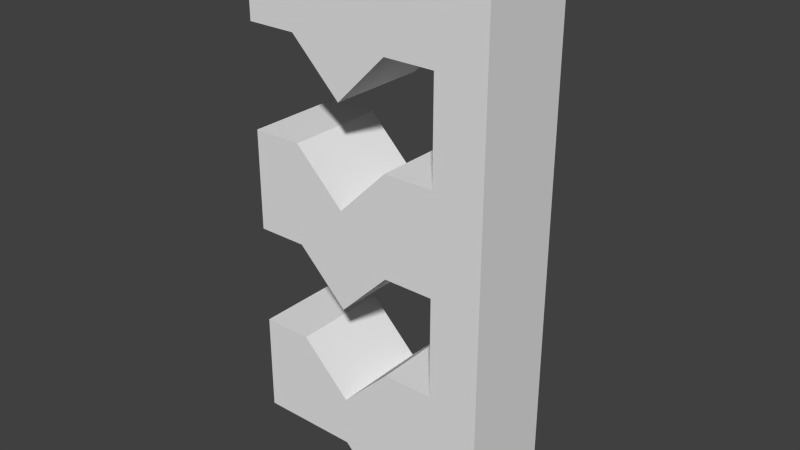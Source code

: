 # Source: doubleif.blend  (saved by Blender 2.73.0; exported with 4.5.12 LTS)
import bpy
from mathutils import Matrix  # noqa: F401  (used for matrix-valued properties, if any)

bpy.ops.wm.read_factory_settings(use_empty=True)
scene = bpy.context.scene
scene.name = 'Scene'

# ---- collections
col_collection_1 = bpy.data.collections.new('Collection 1'); scene.collection.children.link(col_collection_1)

# ---- materials (node trees are filled in below, after node groups)
mat_material = bpy.data.materials.new('Material')
mat_material.alpha_threshold = 0.0
mat_material.use_transparent_shadow = False
mat_material.roughness = 0.5
mat_material.line_color = (0.0, 0.0, 0.0, 1.0)

# ---- material node trees

# ---- world
world_world = bpy.data.worlds.new('World'); scene.world = world_world
world_world.color = (0.05088, 0.05088, 0.05088)
world_world.use_sun_shadow = False
world_world.sun_shadow_jitter_overblur = 0.0
world_world.cycles.sampling_method = 'MANUAL'
world_world.cycles.sample_map_resolution = 256

# ---- meshes
me_cube = bpy.data.meshes.new('Cube')
me_cube.from_pydata([(1.0, -1.0, -1.0), (1.0, 1.0, -1.0), (2.0, 1.0, -1.0), (2.0, -1.0, -1.0), (1.0, -1.0, 0.0), (1.0, 1.0, 0.0), (2.0, 1.0, 1.0), (2.0, -1.0, 1.0), (3.576e-07, -1.0, -2.0), (5.96e-07, 1.0, -2.0), (0.0, -1.0, 1.0), (1.252e-06, 1.0, 1.0), (-1.0, -1.0, -1.0), (-1.0, 1.0, -1.0), (-1.0, -1.0, 1.0), (-1.0, 1.0, 1.0), (-2.0, -1.0, -1.0), (-2.0, 1.0, -1.0), (-2.0, -1.0, 1.0), (-2.0, 1.0, 1.0), (3.0, 1.0, -1.0), (3.0, -1.0, -1.0), (3.0, 1.0, 1.0), (3.0, -1.0, 1.0), (2.0, 1.0, -3.0), (2.0, -1.0, -3.0), (3.0, 1.0, -3.0), (3.0, -1.0, -3.0), (2.0, 1.0, -5.0), (2.0, -1.0, -5.0), (3.0, 1.0, -5.0), (3.0, -1.0, -5.0), (1.0, 1.0, -3.0), (1.0, -1.0, -3.0), (1.0, 1.0, -5.0), (1.0, -1.0, -5.0), (4.768e-07, 1.0, -4.0), (-1.192e-07, -1.0, -4.0), (1.192e-07, 1.0, -6.0), (-3.576e-07, -1.0, -6.0), (-1.0, 1.0, -3.0), (-1.0, -1.0, -3.0), (-1.0, 1.0, -5.0), (-1.0, -1.0, -5.0), (-2.0, 1.0, -3.0), (-2.0, -1.0, -3.0), (-2.0, 1.0, -5.0), (-2.0, -1.0, -5.0), (2.0, 1.0, -7.0), (2.0, -1.0, -7.0), (3.0, 1.0, -7.0), (3.0, -1.0, -7.0), (2.0, 1.0, -9.0), (2.0, -1.0, -9.0), (3.0, 1.0, -9.0), (3.0, -1.0, -9.0), (1.0, 1.0, -7.0), (1.0, -1.0, -7.0), (1.0, 1.0, -10.0), (1.0, -1.0, -10.0), (4.768e-07, 1.0, -8.0), (-5.96e-07, -1.0, -8.0), (4.768e-07, 1.0, -9.0), (-5.96e-07, -1.0, -9.0), (-1.0, 1.0, -7.0), (-1.0, -1.0, -7.0), (-1.0, 1.0, -9.0), (-1.0, -1.0, -9.0), (-2.0, 1.0, -7.0), (-2.0, -1.0, -7.0), (-2.0, 1.0, -9.0), (-2.0, -1.0, -9.0)], [], [(0, 1, 2, 3), (4, 7, 6, 5), (4, 5, 11, 10), (1, 5, 6, 2), (6, 7, 23, 22), (4, 0, 3, 7), (10, 11, 15, 14), (5, 1, 9, 11), (0, 4, 10, 8), (1, 0, 8, 9), (14, 15, 19, 18), (11, 9, 13, 15), (8, 10, 14, 12), (9, 8, 12, 13), (16, 18, 19, 17), (15, 13, 17, 19), (12, 14, 18, 16), (13, 12, 16, 17), (20, 22, 23, 21), (7, 3, 21, 23), (2, 6, 22, 20), (2, 20, 26, 24), (24, 26, 30, 28), (21, 3, 25, 27), (20, 21, 27, 26), (3, 2, 24, 25), (28, 30, 50, 48), (27, 25, 29, 31), (26, 27, 31, 30), (29, 25, 33, 35), (35, 33, 37, 39), (24, 28, 34, 32), (28, 29, 35, 34), (25, 24, 32, 33), (39, 37, 41, 43), (32, 34, 38, 36), (34, 35, 39, 38), (33, 32, 36, 37), (43, 41, 45, 47), (36, 38, 42, 40), (38, 39, 43, 42), (37, 36, 40, 41), (45, 44, 46, 47), (40, 42, 46, 44), (42, 43, 47, 46), (41, 40, 44, 45), (48, 50, 54, 52), (31, 29, 49, 51), (30, 31, 51, 50), (29, 28, 48, 49), (53, 52, 54, 55), (51, 49, 53, 55), (50, 51, 55, 54), (53, 49, 57, 59), (59, 57, 61, 63), (48, 52, 58, 56), (52, 53, 59, 58), (49, 48, 56, 57), (63, 61, 65, 67), (56, 58, 62, 60), (58, 59, 63, 62), (57, 56, 60, 61), (67, 65, 69, 71), (60, 62, 66, 64), (62, 63, 67, 66), (61, 60, 64, 65), (69, 68, 70, 71), (64, 66, 70, 68), (66, 67, 71, 70), (65, 64, 68, 69)])
me_cube.materials.append(mat_material)
me_cube.use_remesh_preserve_volume = False
me_cube.use_remesh_preserve_attributes = False
me_cube.use_mirror_vertex_groups = False
me_cube.update()

# ---- objects
ob_cube = bpy.data.objects.new('Cube', me_cube)

# ---- transforms, parenting, visibility, modifiers, constraints
ob_cube.location = (0.0, 0.0, 0.0)
ob_cube.lock_rotations_4d = False
ob_cube.empty_display_type = 'ARROWS'
ob_cube.lineart.crease_threshold = 0.0

# ---- collection membership
col_collection_1.objects.link(ob_cube)

# ---- scene / render settings (as saved in the file)
scene.frame_start = 1; scene.frame_end = 250; scene.frame_set(1)
scene.render.engine = 'BLENDER_EEVEE_NEXT'
scene.render.resolution_percentage = 50
scene.render.dither_intensity = 0.0
scene.cycles.use_denoising = False
scene.cycles.samples = 10
scene.cycles.sampling_pattern = 'TABULATED_SOBOL'
scene.cycles.light_sampling_threshold = 0.0
scene.cycles.use_adaptive_sampling = False
scene.cycles.use_light_tree = False
scene.cycles.blur_glossy = 0.0
scene.cycles.pixel_filter_type = 'GAUSSIAN'
scene.cycles.sample_clamp_indirect = 0.0
scene.view_settings.view_transform = 'Standard'
bpy.context.view_layer.update()

# ---- added for rendering (the .blend has no active camera and no usable light): camera, sun
cam_auto = bpy.data.cameras.new('AutoCamera')
cam_auto.lens = 50.0
cam_auto.sensor_width = 36.0
cam_auto.clip_end = 1000.0
ob_auto_camera = bpy.data.objects.new('AutoCamera', cam_auto)
scene.collection.objects.link(ob_auto_camera)
ob_auto_camera.location = (11.8316, -13.598, 4.56531)
ob_auto_camera.rotation_euler = (1.09748, -7.21219e-08, 0.694738)
scene.camera = ob_auto_camera
light_auto_sun = bpy.data.lights.new('AutoSun', 'SUN')
light_auto_sun.energy = 3.0
light_auto_sun.angle = 0.0523599
ob_auto_sun = bpy.data.objects.new('AutoSun', light_auto_sun)
scene.collection.objects.link(ob_auto_sun)
ob_auto_sun.rotation_euler = (0.872665, 0.174533, 0.523599)
bpy.context.view_layer.update()
